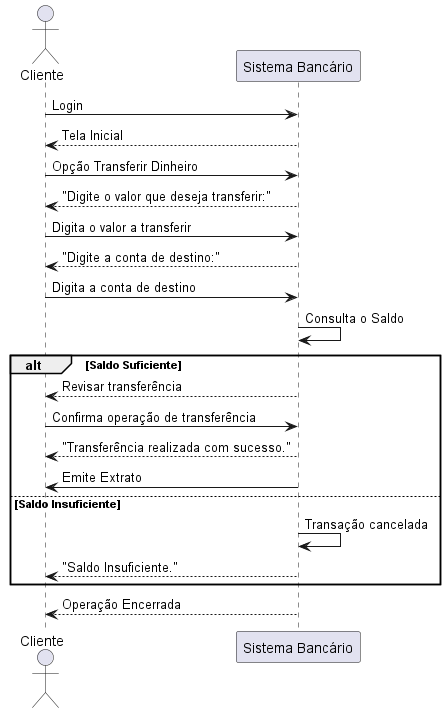

The diagram above was rendered by PlantUML. Its source (embedded in the PNG):
@startuml DSS-sistemaBancario
actor "Cliente" as user
participant "Sistema Bancário" as SB

user -> SB : Login
SB --> user : Tela Inicial
user -> SB : Opção Transferir Dinheiro
SB --> user : "Digite o valor que deseja transferir:"
user -> SB : Digita o valor a transferir
SB --> user : "Digite a conta de destino:"
user -> SB : Digita a conta de destino
SB -> SB : Consulta o Saldo
alt Saldo Suficiente
    SB --> user : Revisar transferência
    user -> SB : Confirma operação de transferência
    SB --> user : "Transferência realizada com sucesso."
    SB -> user : Emite Extrato 
else Saldo Insuficiente
    SB -> SB : Transação cancelada
    SB --> user : "Saldo Insuficiente."
end
SB --> user : Operação Encerrada
@enduml